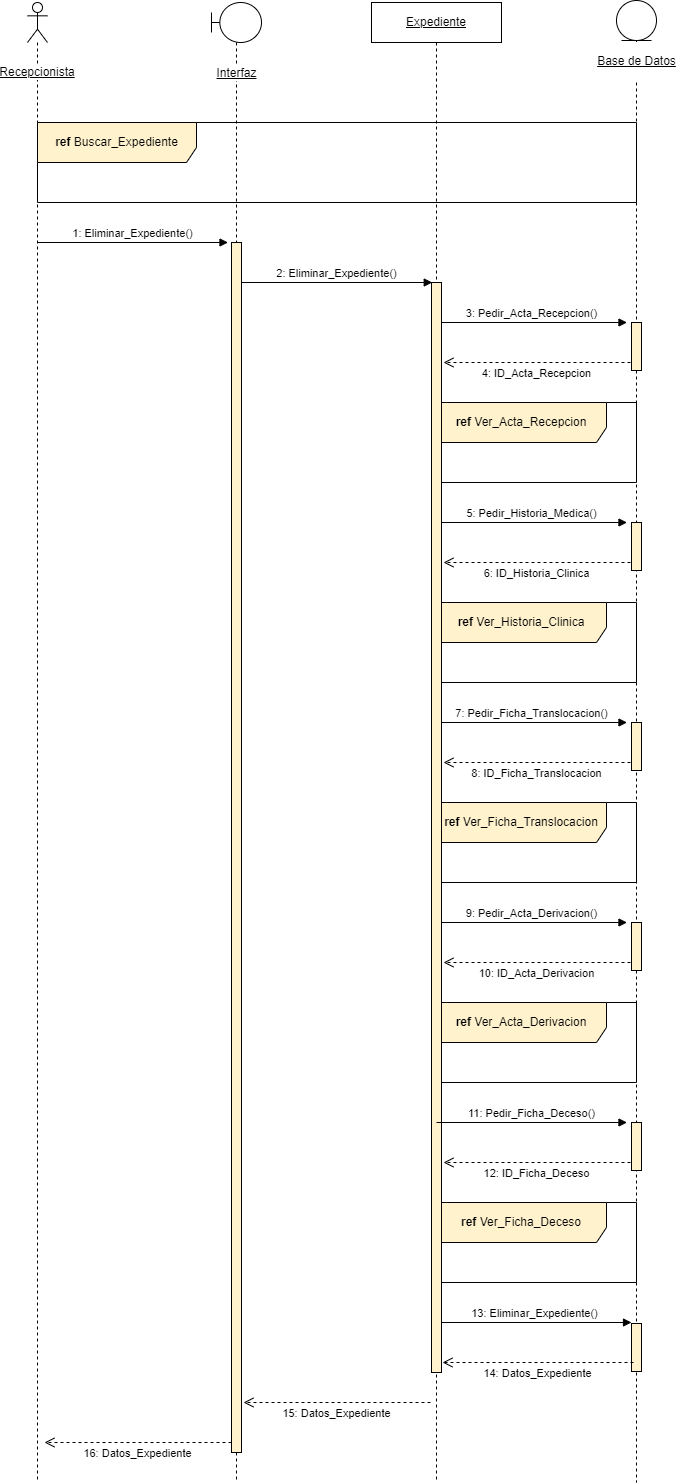

The diagram above was exported from draw.io. Its source (the exported page's mxGraphModel, read from the mxfile embedded in the PNG):
<mxGraphModel dx="957" dy="553" grid="1" gridSize="10" guides="1" tooltips="1" connect="1" arrows="1" fold="1" page="1" pageScale="1" pageWidth="827" pageHeight="1169" math="0" shadow="0">
  <root>
    <mxCell id="LJwK-Gp8al1g4w32cY1S-0" />
    <mxCell id="LJwK-Gp8al1g4w32cY1S-1" parent="LJwK-Gp8al1g4w32cY1S-0" />
    <mxCell id="L2-4nYeDrZ8of7EY97tP-8" value="&lt;b&gt;ref&lt;/b&gt; Ver_Ficha_Deceso" style="shape=umlFrame;whiteSpace=wrap;html=1;width=170;height=40;fillColor=#fff2cc;strokeColor=#000000;" parent="LJwK-Gp8al1g4w32cY1S-1" vertex="1">
      <mxGeometry x="480" y="1240" width="200" height="80" as="geometry" />
    </mxCell>
    <mxCell id="LJwK-Gp8al1g4w32cY1S-11" value="&lt;p style=&quot;line-height: 1.2;&quot;&gt;&lt;u&gt;Base de Datos&lt;/u&gt;&lt;/p&gt;" style="shape=umlLifeline;participant=umlEntity;perimeter=lifelinePerimeter;html=1;container=1;collapsible=0;recursiveResize=0;verticalAlign=middle;spacingTop=81;outlineConnect=0;fontSize=12;labelPosition=center;verticalLabelPosition=middle;align=center;spacingRight=0;spacing=0;labelBorderColor=none;labelBackgroundColor=default;" parent="LJwK-Gp8al1g4w32cY1S-1" vertex="1">
      <mxGeometry x="660" y="38" width="40" height="1482" as="geometry" />
    </mxCell>
    <mxCell id="LJwK-Gp8al1g4w32cY1S-12" value="" style="html=1;points=[];perimeter=orthogonalPerimeter;labelBackgroundColor=default;labelBorderColor=none;strokeColor=#000000;fillColor=#fff2cc;" parent="LJwK-Gp8al1g4w32cY1S-11" vertex="1">
      <mxGeometry x="15" y="322" width="10" height="48" as="geometry" />
    </mxCell>
    <mxCell id="hN7aX68xwRNvAW90nzH2-1" value="" style="html=1;points=[];perimeter=orthogonalPerimeter;labelBackgroundColor=default;labelBorderColor=none;strokeColor=#000000;fillColor=#fff2cc;" parent="LJwK-Gp8al1g4w32cY1S-11" vertex="1">
      <mxGeometry x="15" y="1323" width="10" height="48" as="geometry" />
    </mxCell>
    <mxCell id="L2-4nYeDrZ8of7EY97tP-0" value="&lt;b&gt;ref&lt;/b&gt; Ver_Ficha_Translocacion" style="shape=umlFrame;whiteSpace=wrap;html=1;width=170;height=40;fillColor=#fff2cc;strokeColor=#000000;" parent="LJwK-Gp8al1g4w32cY1S-11" vertex="1">
      <mxGeometry x="-180" y="802" width="200" height="80" as="geometry" />
    </mxCell>
    <mxCell id="L2-4nYeDrZ8of7EY97tP-1" value="7: Pedir_Ficha_Translocacion()" style="html=1;verticalAlign=bottom;endArrow=block;rounded=0;" parent="LJwK-Gp8al1g4w32cY1S-11" edge="1">
      <mxGeometry relative="1" as="geometry">
        <mxPoint x="-180" y="722" as="sourcePoint" />
        <mxPoint x="10.5" y="722" as="targetPoint" />
        <Array as="points" />
      </mxGeometry>
    </mxCell>
    <mxCell id="L2-4nYeDrZ8of7EY97tP-2" value="" style="html=1;points=[];perimeter=orthogonalPerimeter;labelBackgroundColor=default;labelBorderColor=none;strokeColor=#000000;fillColor=#fff2cc;" parent="LJwK-Gp8al1g4w32cY1S-11" vertex="1">
      <mxGeometry x="15" y="722" width="10" height="48" as="geometry" />
    </mxCell>
    <mxCell id="L2-4nYeDrZ8of7EY97tP-3" value="8: ID_Ficha_Translocacion" style="html=1;verticalAlign=bottom;endArrow=open;dashed=1;endSize=8;rounded=0;strokeColor=default;startSize=8;" parent="LJwK-Gp8al1g4w32cY1S-11" edge="1">
      <mxGeometry y="20" relative="1" as="geometry">
        <mxPoint x="14" y="762" as="sourcePoint" />
        <mxPoint x="-173" y="762" as="targetPoint" />
        <mxPoint as="offset" />
      </mxGeometry>
    </mxCell>
    <mxCell id="L2-4nYeDrZ8of7EY97tP-4" value="&lt;b&gt;ref&lt;/b&gt; Ver_Acta_Derivacion" style="shape=umlFrame;whiteSpace=wrap;html=1;width=170;height=40;fillColor=#fff2cc;strokeColor=#000000;" parent="LJwK-Gp8al1g4w32cY1S-11" vertex="1">
      <mxGeometry x="-180" y="1002" width="200" height="80" as="geometry" />
    </mxCell>
    <mxCell id="L2-4nYeDrZ8of7EY97tP-5" value="9: Pedir_Acta_Derivacion()" style="html=1;verticalAlign=bottom;endArrow=block;rounded=0;" parent="LJwK-Gp8al1g4w32cY1S-11" edge="1">
      <mxGeometry relative="1" as="geometry">
        <mxPoint x="-180" y="922" as="sourcePoint" />
        <mxPoint x="10.5" y="922" as="targetPoint" />
        <Array as="points" />
      </mxGeometry>
    </mxCell>
    <mxCell id="L2-4nYeDrZ8of7EY97tP-6" value="" style="html=1;points=[];perimeter=orthogonalPerimeter;labelBackgroundColor=default;labelBorderColor=none;strokeColor=#000000;fillColor=#fff2cc;" parent="LJwK-Gp8al1g4w32cY1S-11" vertex="1">
      <mxGeometry x="15" y="922" width="10" height="48" as="geometry" />
    </mxCell>
    <mxCell id="L2-4nYeDrZ8of7EY97tP-7" value="10: ID_Acta_Derivacion" style="html=1;verticalAlign=bottom;endArrow=open;dashed=1;endSize=8;rounded=0;strokeColor=default;startSize=8;" parent="LJwK-Gp8al1g4w32cY1S-11" edge="1">
      <mxGeometry y="20" relative="1" as="geometry">
        <mxPoint x="14" y="962" as="sourcePoint" />
        <mxPoint x="-173" y="962" as="targetPoint" />
        <mxPoint as="offset" />
      </mxGeometry>
    </mxCell>
    <mxCell id="tG4V9U0gAoqVoI2L8ys3-5" value="&lt;b&gt;ref&lt;/b&gt; Ver_Historia_Clinica" style="shape=umlFrame;whiteSpace=wrap;html=1;width=170;height=40;fillColor=#fff2cc;strokeColor=#000000;" parent="LJwK-Gp8al1g4w32cY1S-1" vertex="1">
      <mxGeometry x="480" y="640" width="200" height="80" as="geometry" />
    </mxCell>
    <mxCell id="tG4V9U0gAoqVoI2L8ys3-6" value="5: Pedir_Historia_Medica()" style="html=1;verticalAlign=bottom;endArrow=block;rounded=0;" parent="LJwK-Gp8al1g4w32cY1S-1" edge="1">
      <mxGeometry relative="1" as="geometry">
        <mxPoint x="480" y="560" as="sourcePoint" />
        <mxPoint x="670.5" y="560" as="targetPoint" />
        <Array as="points" />
      </mxGeometry>
    </mxCell>
    <mxCell id="tG4V9U0gAoqVoI2L8ys3-7" value="" style="html=1;points=[];perimeter=orthogonalPerimeter;labelBackgroundColor=default;labelBorderColor=none;strokeColor=#000000;fillColor=#fff2cc;" parent="LJwK-Gp8al1g4w32cY1S-1" vertex="1">
      <mxGeometry x="675" y="560" width="10" height="48" as="geometry" />
    </mxCell>
    <mxCell id="tG4V9U0gAoqVoI2L8ys3-8" value="6: ID_Historia_Clinica" style="html=1;verticalAlign=bottom;endArrow=open;dashed=1;endSize=8;rounded=0;strokeColor=default;startSize=8;" parent="LJwK-Gp8al1g4w32cY1S-1" edge="1">
      <mxGeometry y="20" relative="1" as="geometry">
        <mxPoint x="674" y="600" as="sourcePoint" />
        <mxPoint x="487" y="600" as="targetPoint" />
        <mxPoint as="offset" />
      </mxGeometry>
    </mxCell>
    <mxCell id="H5c353qDLFMoI2_sNBJE-0" value="&lt;b&gt;ref&lt;/b&gt; Ver_Acta_Recepcion" style="shape=umlFrame;whiteSpace=wrap;html=1;width=170;height=40;fillColor=#fff2cc;strokeColor=#000000;" parent="LJwK-Gp8al1g4w32cY1S-1" vertex="1">
      <mxGeometry x="480" y="440" width="200" height="80" as="geometry" />
    </mxCell>
    <mxCell id="hN7aX68xwRNvAW90nzH2-0" value="13: Eliminar_Expediente()" style="html=1;verticalAlign=bottom;endArrow=block;rounded=0;" parent="LJwK-Gp8al1g4w32cY1S-1" edge="1">
      <mxGeometry relative="1" as="geometry">
        <mxPoint x="480" y="1360" as="sourcePoint" />
        <mxPoint x="675" y="1360" as="targetPoint" />
        <Array as="points" />
      </mxGeometry>
    </mxCell>
    <mxCell id="LJwK-Gp8al1g4w32cY1S-2" value="3: Pedir_Acta_Recepcion()" style="html=1;verticalAlign=bottom;endArrow=block;rounded=0;" parent="LJwK-Gp8al1g4w32cY1S-1" edge="1">
      <mxGeometry relative="1" as="geometry">
        <mxPoint x="480" y="360" as="sourcePoint" />
        <mxPoint x="670.5" y="360" as="targetPoint" />
        <Array as="points" />
      </mxGeometry>
    </mxCell>
    <mxCell id="LJwK-Gp8al1g4w32cY1S-3" value="Recepcionista" style="shape=umlLifeline;participant=umlActor;perimeter=lifelinePerimeter;whiteSpace=wrap;html=1;container=1;collapsible=0;recursiveResize=0;verticalAlign=middle;spacingTop=100;outlineConnect=0;labelBackgroundColor=default;fontStyle=4" parent="LJwK-Gp8al1g4w32cY1S-1" vertex="1">
      <mxGeometry x="71" y="40" width="20" height="1480" as="geometry" />
    </mxCell>
    <mxCell id="LJwK-Gp8al1g4w32cY1S-4" value="Interfaz" style="shape=umlLifeline;participant=umlBoundary;perimeter=lifelinePerimeter;html=1;container=1;collapsible=0;recursiveResize=0;verticalAlign=middle;spacingTop=102;outlineConnect=0;spacing=0;labelBackgroundColor=default;labelBorderColor=none;fontStyle=4" parent="LJwK-Gp8al1g4w32cY1S-1" vertex="1">
      <mxGeometry x="255" y="40" width="50" height="1480" as="geometry" />
    </mxCell>
    <mxCell id="LJwK-Gp8al1g4w32cY1S-5" value="" style="html=1;points=[];perimeter=orthogonalPerimeter;labelBackgroundColor=default;labelBorderColor=none;strokeColor=#000000;fillColor=#fff2cc;" parent="LJwK-Gp8al1g4w32cY1S-4" vertex="1">
      <mxGeometry x="20" y="240" width="10" height="1210" as="geometry" />
    </mxCell>
    <mxCell id="LJwK-Gp8al1g4w32cY1S-7" value="&lt;u&gt;Expediente&lt;/u&gt;" style="shape=umlLifeline;perimeter=lifelinePerimeter;whiteSpace=wrap;html=1;container=1;collapsible=0;recursiveResize=0;outlineConnect=0;" parent="LJwK-Gp8al1g4w32cY1S-1" vertex="1">
      <mxGeometry x="415" y="40" width="130" height="1480" as="geometry" />
    </mxCell>
    <mxCell id="LJwK-Gp8al1g4w32cY1S-8" value="2: Eliminar_Expediente()" style="html=1;verticalAlign=bottom;endArrow=block;rounded=0;" parent="LJwK-Gp8al1g4w32cY1S-7" edge="1">
      <mxGeometry relative="1" as="geometry">
        <mxPoint x="-129.75" y="280" as="sourcePoint" />
        <mxPoint x="60.75" y="280" as="targetPoint" />
        <Array as="points" />
      </mxGeometry>
    </mxCell>
    <mxCell id="LJwK-Gp8al1g4w32cY1S-10" value="" style="html=1;points=[];perimeter=orthogonalPerimeter;labelBackgroundColor=default;labelBorderColor=none;strokeColor=#000000;fillColor=#fff2cc;" parent="LJwK-Gp8al1g4w32cY1S-7" vertex="1">
      <mxGeometry x="60" y="280" width="10" height="1090" as="geometry" />
    </mxCell>
    <mxCell id="LJwK-Gp8al1g4w32cY1S-13" value="&lt;b&gt;ref&lt;/b&gt; Buscar_Expediente" style="shape=umlFrame;whiteSpace=wrap;html=1;width=159;height=40;fillColor=#fff2cc;strokeColor=#000000;" parent="LJwK-Gp8al1g4w32cY1S-1" vertex="1">
      <mxGeometry x="81" y="160" width="599" height="80" as="geometry" />
    </mxCell>
    <mxCell id="LJwK-Gp8al1g4w32cY1S-14" value="1: Eliminar_Expediente()" style="html=1;verticalAlign=bottom;endArrow=block;rounded=0;" parent="LJwK-Gp8al1g4w32cY1S-1" edge="1">
      <mxGeometry relative="1" as="geometry">
        <mxPoint x="81" y="280" as="sourcePoint" />
        <mxPoint x="271.5" y="280" as="targetPoint" />
        <Array as="points" />
      </mxGeometry>
    </mxCell>
    <mxCell id="LJwK-Gp8al1g4w32cY1S-15" value="4: ID_Acta_Recepcion" style="html=1;verticalAlign=bottom;endArrow=open;dashed=1;endSize=8;rounded=0;strokeColor=default;startSize=8;" parent="LJwK-Gp8al1g4w32cY1S-1" edge="1">
      <mxGeometry y="20" relative="1" as="geometry">
        <mxPoint x="674" y="400" as="sourcePoint" />
        <mxPoint x="487" y="400" as="targetPoint" />
        <mxPoint as="offset" />
      </mxGeometry>
    </mxCell>
    <mxCell id="LJwK-Gp8al1g4w32cY1S-6" value="14: Datos_Expediente" style="html=1;verticalAlign=bottom;endArrow=open;dashed=1;endSize=8;rounded=0;strokeColor=default;startSize=8;" parent="LJwK-Gp8al1g4w32cY1S-1" edge="1">
      <mxGeometry y="20" relative="1" as="geometry">
        <mxPoint x="677" y="1400" as="sourcePoint" />
        <mxPoint x="486" y="1400" as="targetPoint" />
        <mxPoint as="offset" />
      </mxGeometry>
    </mxCell>
    <mxCell id="hN7aX68xwRNvAW90nzH2-2" value="15: Datos_Expediente" style="html=1;verticalAlign=bottom;endArrow=open;dashed=1;endSize=8;rounded=0;strokeColor=default;startSize=8;" parent="LJwK-Gp8al1g4w32cY1S-1" edge="1">
      <mxGeometry y="20" relative="1" as="geometry">
        <mxPoint x="474" y="1440" as="sourcePoint" />
        <mxPoint x="287" y="1440" as="targetPoint" />
        <mxPoint as="offset" />
      </mxGeometry>
    </mxCell>
    <mxCell id="hN7aX68xwRNvAW90nzH2-3" value="16: Datos_Expediente" style="html=1;verticalAlign=bottom;endArrow=open;dashed=1;endSize=8;rounded=0;strokeColor=default;startSize=8;" parent="LJwK-Gp8al1g4w32cY1S-1" edge="1">
      <mxGeometry y="20" relative="1" as="geometry">
        <mxPoint x="275" y="1480" as="sourcePoint" />
        <mxPoint x="88" y="1480" as="targetPoint" />
        <mxPoint as="offset" />
      </mxGeometry>
    </mxCell>
    <mxCell id="L2-4nYeDrZ8of7EY97tP-9" value="11: Pedir_Ficha_Deceso()" style="html=1;verticalAlign=bottom;endArrow=block;rounded=0;" parent="LJwK-Gp8al1g4w32cY1S-1" edge="1">
      <mxGeometry relative="1" as="geometry">
        <mxPoint x="480" y="1160" as="sourcePoint" />
        <mxPoint x="670.5" y="1160" as="targetPoint" />
        <Array as="points" />
      </mxGeometry>
    </mxCell>
    <mxCell id="L2-4nYeDrZ8of7EY97tP-10" value="" style="html=1;points=[];perimeter=orthogonalPerimeter;labelBackgroundColor=default;labelBorderColor=none;strokeColor=#000000;fillColor=#fff2cc;" parent="LJwK-Gp8al1g4w32cY1S-1" vertex="1">
      <mxGeometry x="675" y="1160" width="10" height="48" as="geometry" />
    </mxCell>
    <mxCell id="L2-4nYeDrZ8of7EY97tP-11" value="12: ID_Ficha_Deceso" style="html=1;verticalAlign=bottom;endArrow=open;dashed=1;endSize=8;rounded=0;strokeColor=default;startSize=8;" parent="LJwK-Gp8al1g4w32cY1S-1" edge="1">
      <mxGeometry y="20" relative="1" as="geometry">
        <mxPoint x="674" y="1200" as="sourcePoint" />
        <mxPoint x="487" y="1200" as="targetPoint" />
        <mxPoint as="offset" />
      </mxGeometry>
    </mxCell>
  </root>
</mxGraphModel>